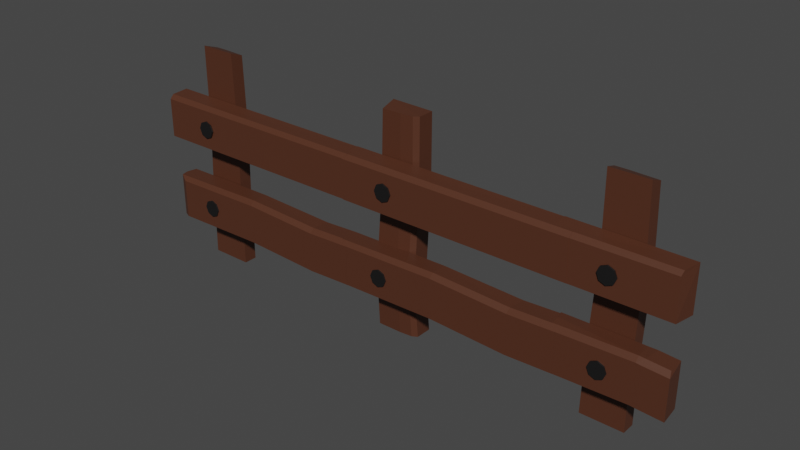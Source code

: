 # Source: fences.blend  (saved by Blender 3.3.6; exported with 4.5.12 LTS)
import bpy
from mathutils import Matrix  # noqa: F401  (used for matrix-valued properties, if any)

bpy.ops.wm.read_factory_settings(use_empty=True)
scene = bpy.context.scene
scene.name = 'Scene'

# ---- collections
col_collection = bpy.data.collections.new('Collection'); scene.collection.children.link(col_collection)

# ---- materials (node trees are filled in below, after node groups)
mat_metal = bpy.data.materials.new('Metal')
mat_metal.alpha_threshold = 0.0
mat_metal.use_transparent_shadow = False
mat_metal.roughness = 0.5
mat_metal.line_color = (0.0, 0.0, 0.0, 1.0)
mat_wood = bpy.data.materials.new('Wood')
mat_wood.use_transparent_shadow = False

# ---- material node trees
mat_metal.use_nodes = True; mat_metal.node_tree.nodes.clear()
_N = mat_metal.node_tree.nodes; _L = mat_metal.node_tree.links
n0 = _N.new('ShaderNodeOutputMaterial'); n0.name = 'Material Output'; n0.location = (300, 300)
n1 = _N.new('ShaderNodeBsdfPrincipled'); n1.name = 'Principled BSDF'; n1.location = (10, 300)
n1.distribution = 'GGX'
n1.subsurface_method = 'RANDOM_WALK_SKIN'
n1.inputs[0].default_value = (0.08392, 0.08059, 0.08059, 1.0)
n1.inputs[1].default_value = 1.0
n1.inputs[3].default_value = 1.45
n1.inputs[27].default_value = (0.0, 0.0, 0.0, 1.0)
n1.inputs[28].default_value = 1.0
_L.new(n1.outputs[0], n0.inputs[0])
n0.is_active_output = True
mat_wood.use_nodes = True; mat_wood.node_tree.nodes.clear()
_N = mat_wood.node_tree.nodes; _L = mat_wood.node_tree.links
n0 = _N.new('ShaderNodeBsdfPrincipled'); n0.name = 'Principled BSDF'; n0.location = (10, 300)
n0.distribution = 'GGX'
n0.subsurface_method = 'RANDOM_WALK_SKIN'
n0.inputs[0].default_value = (0.08392, 0.02799, 0.01367, 1.0)
n0.inputs[3].default_value = 1.45
n0.inputs[27].default_value = (0.0, 0.0, 0.0, 1.0)
n0.inputs[28].default_value = 1.0
n1 = _N.new('ShaderNodeOutputMaterial'); n1.name = 'Material Output'; n1.location = (300, 300)
_L.new(n0.outputs[0], n1.inputs[0])
n1.is_active_output = True

# ---- world
world_world = bpy.data.worlds.new('World'); scene.world = world_world
world_world.use_nodes = True; world_world.node_tree.nodes.clear()
_N = world_world.node_tree.nodes; _L = world_world.node_tree.links
n0 = _N.new('ShaderNodeOutputWorld'); n0.name = 'World Output'; n0.location = (300, 300)
n1 = _N.new('ShaderNodeBackground'); n1.name = 'Background'; n1.location = (10, 300)
n1.inputs[0].default_value = (0.05088, 0.05088, 0.05088, 1.0)
_L.new(n1.outputs[0], n0.inputs[0])
n0.is_active_output = True
world_world.color = (0.05088, 0.05088, 0.05088)
world_world.use_sun_shadow = False
world_world.sun_shadow_jitter_overblur = 0.0

# ---- meshes
me_cube_004 = bpy.data.meshes.new('Cube.004')
me_cube_004.from_pydata([(-1.94, 0.2317, -3.448), (-1.94, 0.2317, 1.448), (-0.9606, -0.2317, 1.631), (-0.9606, 0.2317, -3.448), (-0.9606, 0.2317, 1.448), (-1.94, 8.337e-05, -3.492), (-1.94, -0.1638, -3.454), (-0.9606, -0.2317, -3.301), (-0.9606, 8.337e-05, -3.492), (-0.9606, -0.1638, -3.454), (-1.902, 0.2317, 0.6549), (-0.9228, 0.2317, 0.6517), (-0.9228, -0.2317, 0.6), (-1.006, -0.234, -1.184), (-1.971, 0.2294, -1.171), (-0.992, 0.2294, -1.172), (-1.94, -0.1353, 1.593), (-1.843, -0.2317, 1.631), (-1.843, -0.2317, -3.301), (-1.94, -0.1638, -3.454), (-1.902, -0.1353, 0.6069), (-1.805, -0.2317, 0.5949), (-1.982, -0.1376, -1.161), (-1.888, -0.234, -1.16), (0.008964, 0.259, -2.955), (-4.981, 0.259, -2.837), (0.008964, 0.7163, -2.955), (-4.804, 0.7163, -2.955), (0.008964, 0.259, -2.013), (-4.981, 0.259, -2.013), (0.008964, 0.7163, -2.687), (0.008964, 0.562, -2.013), (-4.863, 0.562, -2.013), (-4.804, 0.7163, -2.687), (-1.654, 0.259, -2.916), (-3.317, 0.2431, -2.816), (-3.199, 0.7004, -2.894), (-1.595, 0.7163, -2.955), (-3.317, 0.2431, -1.952), (-1.654, 0.259, -2.013), (-3.239, 0.5461, -1.952), (-1.615, 0.562, -2.013), (-1.595, 0.7163, -2.687), (-3.199, 0.7004, -2.627), (-3.512, -0.2293, -2.39), (-3.512, -0.2639, -2.39), (-3.456, -0.2293, -2.255), (-3.456, -0.2639, -2.255), (-3.32, -0.2293, -2.198), (-3.32, -0.2639, -2.198), (-3.185, -0.2293, -2.255), (-3.185, -0.2639, -2.255), (-3.129, -0.2293, -2.39), (-3.129, -0.2639, -2.39), (-3.185, -0.2293, -2.526), (-3.185, -0.2639, -2.526), (-3.32, -0.2293, -2.582), (-3.32, -0.2639, -2.582), (-3.456, -0.2293, -2.526), (-3.456, -0.2639, -2.526), (-1.626, -0.2306, -2.411), (-1.626, -0.2652, -2.411), (-1.57, -0.2306, -2.275), (-1.57, -0.2652, -2.275), (-1.435, -0.2306, -2.219), (-1.435, -0.2652, -2.219), (-1.299, -0.2306, -2.275), (-1.299, -0.2652, -2.275), (-1.243, -0.2306, -2.411), (-1.243, -0.2652, -2.411), (-1.299, -0.2306, -2.546), (-1.299, -0.2652, -2.546), (-1.435, -0.2306, -2.603), (-1.435, -0.2652, -2.603), (-1.57, -0.2306, -2.546), (-1.57, -0.2652, -2.546), (-3.856, 0.2317, -3.537), (-3.848, 0.231, 1.669), (-2.877, -0.2317, -3.537), (-2.883, -0.2248, 1.595), (-2.877, 0.2317, -3.537), (-2.869, 0.231, 1.669), (-3.735, -0.2132, -3.56), (-3.827, -0.1267, -3.557), (-3.83, -0.1354, 1.588), (-3.74, -0.2064, 1.572)], [], [(0, 14, 15, 3), (3, 15, 13, 7, 9, 8), (14, 22, 20, 10), (21, 12, 2, 17), (5, 8, 9, 6), (7, 13, 23, 18), (0, 3, 8, 5), (6, 9, 7, 18, 19), (12, 11, 4, 2), (11, 10, 1, 4), (4, 1, 16, 17, 2), (5, 6, 19, 22, 14, 0), (13, 15, 11, 12), (15, 14, 10, 11), (23, 13, 12, 21), (21, 17, 16, 20), (23, 21, 20, 22), (18, 23, 22, 19), (10, 20, 16, 1), (35, 25, 27, 36), (40, 32, 29, 38), (32, 33, 27, 25, 29), (38, 29, 25, 35), (36, 27, 33, 43), (41, 31, 30, 42), (26, 30, 31, 28, 24), (32, 40, 43, 33), (40, 41, 42, 43), (26, 37, 42, 30), (37, 36, 43, 42), (28, 39, 34, 24), (39, 38, 35, 34), (31, 41, 39, 28), (41, 40, 38, 39), (24, 34, 37, 26), (34, 35, 36, 37), (44, 45, 47, 46), (46, 47, 49, 48), (48, 49, 51, 50), (50, 51, 53, 52), (52, 53, 55, 54), (54, 55, 57, 56), (47, 45, 59, 57, 55, 53, 51, 49), (56, 57, 59, 58), (58, 59, 45, 44), (44, 46, 48, 50, 52, 54, 56, 58), (60, 61, 63, 62), (62, 63, 65, 64), (64, 65, 67, 66), (66, 67, 69, 68), (68, 69, 71, 70), (70, 71, 73, 72), (63, 61, 75, 73, 71, 69, 67, 65), (72, 73, 75, 74), (74, 75, 61, 60), (60, 62, 64, 66, 68, 70, 72, 74), (78, 79, 85, 82), (76, 77, 81, 80), (80, 81, 79, 78), (81, 77, 84, 85, 79), (83, 84, 77, 76), (82, 85, 84, 83), (76, 80, 78, 82, 83)])
me_cube_004.polygons.foreach_set('material_index', [1, 1, 1, 1, 1, 1, 1, 1, 1, 1, 1, 1, 1, 1, 1, 1, 1, 1, 1, 1, 1, 1, 1, 1, 1, 1, 1, 1, 1, 1, 1, 1, 1, 1, 1, 1, 0, 0, 0, 0, 0, 0, 0, 0, 0, 0, 0, 0, 0, 0, 0, 0, 0, 0, 0, 0, 1, 1, 1, 1, 1, 1, 1])
_uv = me_cube_004.uv_layers.new(name='UVMap')
_uv.uv.foreach_set('vector', [0.375, 0.25, 0.4543, 0.25, 0.4543, 0.5, 0.375, 0.5, 0.375, 0.5, 0.4543, 0.5, 0.454, 0.75, 0.3833, 0.75, 0.3775, 0.7134, 0.375, 0.625, 0.4543, 0.25, 0.4548, 0.05198, 0.5899, 0.05201, 0.5958, 0.25, 0.5884, 0.9754, 0.5885, 0.75, 0.625, 0.75, 0.625, 0.9754, 0.125, 0.625, 0.375, 0.625, 0.375, 0.75, 0.125, 0.75, 0.3833, 0.75, 0.454, 0.75, 0.4548, 0.9754, 0.3833, 0.9754, 0.125, 0.5, 0.375, 0.5, 0.375, 0.625, 0.125, 0.625, 0.375, 1.0, 0.375, 0.75, 0.3833, 0.75, 0.3833, 0.9754, 0.375, 1.0, 0.5885, 0.75, 0.5957, 0.5, 0.625, 0.5, 0.625, 0.75, 0.5957, 0.5, 0.5958, 0.25, 0.625, 0.25, 0.625, 0.5, 0.625, 0.5, 0.875, 0.5, 0.875, 0.698, 0.8504, 0.75, 0.625, 0.75, 0.375, 0.125, 0.3775, 0.03662, 0.3775, 0.03662, 0.4548, 0.05198, 0.4543, 0.25, 0.375, 0.25, 0.454, 0.75, 0.4543, 0.5, 0.5957, 0.5, 0.5885, 0.75, 0.4543, 0.5, 0.4543, 0.25, 0.5958, 0.25, 0.5957, 0.5, 0.4548, 0.9754, 0.454, 0.75, 0.5885, 0.75, 0.5884, 0.9754, 0.5883, 0.0, 0.6249, 0.0, 0.625, 0.052, 0.5899, 0.05201, 0.4548, 0.9754, 0.5884, 0.9754, 0.5883, 1.0, 0.4549, 1.0, 0.3833, 0.0, 0.4548, 0.0, 0.4548, 0.05198, 0.3775, 0.03662, 0.5958, 0.25, 0.5899, 0.05201, 0.625, 0.052, 0.625, 0.25, 0.5417, 0.0, 0.625, 0.0, 0.625, 0.25, 0.5417, 0.25, 0.5417, 0.5843, 0.625, 0.5843, 0.625, 0.75, 0.5417, 0.75, 0.625, 0.5843, 0.804, 0.5, 0.875, 0.5, 0.875, 0.75, 0.625, 0.75, 0.5417, 0.75, 0.625, 0.75, 0.625, 1.0, 0.5417, 1.0, 0.5417, 0.25, 0.625, 0.25, 0.625, 0.321, 0.5417, 0.321, 0.4583, 0.5843, 0.375, 0.5843, 0.375, 0.321, 0.4583, 0.321, 0.125, 0.5, 0.196, 0.5, 0.375, 0.5843, 0.375, 0.75, 0.125, 0.75, 0.625, 0.5843, 0.5417, 0.5843, 0.5417, 0.321, 0.625, 0.321, 0.5417, 0.5843, 0.4583, 0.5843, 0.4583, 0.321, 0.5417, 0.321, 0.375, 0.25, 0.4583, 0.25, 0.4583, 0.321, 0.375, 0.321, 0.4583, 0.25, 0.5417, 0.25, 0.5417, 0.321, 0.4583, 0.321, 0.375, 0.75, 0.4583, 0.75, 0.4583, 1.0, 0.375, 1.0, 0.4583, 0.75, 0.5417, 0.75, 0.5417, 1.0, 0.4583, 1.0, 0.375, 0.5843, 0.4583, 0.5843, 0.4583, 0.75, 0.375, 0.75, 0.4583, 0.5843, 0.5417, 0.5843, 0.5417, 0.75, 0.4583, 0.75, 0.375, 0.0, 0.4583, 0.0, 0.4583, 0.25, 0.375, 0.25, 0.4583, 0.0, 0.5417, 0.0, 0.5417, 0.25, 0.4583, 0.25, 1.0, 0.5, 1.0, 1.0, 0.875, 1.0, 0.875, 0.5, 0.875, 0.5, 0.875, 1.0, 0.75, 1.0, 0.75, 0.5, 0.75, 0.5, 0.75, 1.0, 0.625, 1.0, 0.625, 0.5, 0.625, 0.5, 0.625, 1.0, 0.5, 1.0, 0.5, 0.5, 0.5, 0.5, 0.5, 1.0, 0.375, 1.0, 0.375, 0.5, 0.375, 0.5, 0.375, 1.0, 0.25, 1.0, 0.25, 0.5, 0.4197, 0.4197, 0.25, 0.49, 0.08029, 0.4197, 0.01, 0.25, 0.08029, 0.08029, 0.25, 0.01, 0.4197, 0.08029, 0.49, 0.25, 0.25, 0.5, 0.25, 1.0, 0.125, 1.0, 0.125, 0.5, 0.125, 0.5, 0.125, 1.0, 0.0, 1.0, 0.0, 0.5, 0.75, 0.49, 0.9197, 0.4197, 0.99, 0.25, 0.9197, 0.08029, 0.75, 0.01, 0.5803, 0.08029, 0.51, 0.25, 0.5803, 0.4197, 1.0, 0.5, 1.0, 1.0, 0.875, 1.0, 0.875, 0.5, 0.875, 0.5, 0.875, 1.0, 0.75, 1.0, 0.75, 0.5, 0.75, 0.5, 0.75, 1.0, 0.625, 1.0, 0.625, 0.5, 0.625, 0.5, 0.625, 1.0, 0.5, 1.0, 0.5, 0.5, 0.5, 0.5, 0.5, 1.0, 0.375, 1.0, 0.375, 0.5, 0.375, 0.5, 0.375, 1.0, 0.25, 1.0, 0.25, 0.5, 0.4197, 0.4197, 0.25, 0.49, 0.08029, 0.4197, 0.01, 0.25, 0.08029, 0.08029, 0.25, 0.01, 0.4197, 0.08029, 0.49, 0.25, 0.25, 0.5, 0.25, 1.0, 0.125, 1.0, 0.125, 0.5, 0.125, 0.5, 0.125, 1.0, 0.0, 1.0, 0.0, 0.5, 0.75, 0.49, 0.9197, 0.4197, 0.99, 0.25, 0.9197, 0.08029, 0.75, 0.01, 0.5803, 0.08029, 0.51, 0.25, 0.5803, 0.4197, 0.375, 0.75, 0.625, 0.75, 0.625, 0.9775, 0.375, 0.9775, 0.375, 0.25, 0.625, 0.25, 0.625, 0.5, 0.375, 0.5, 0.375, 0.5, 0.625, 0.5, 0.625, 0.75, 0.375, 0.75, 0.625, 0.5, 0.875, 0.5, 0.875, 0.703, 0.8525, 0.75, 0.625, 0.75, 0.375, 0.04778, 0.625, 0.047, 0.625, 0.25, 0.375, 0.25, 0.375, 0.9775, 0.625, 0.9775, 0.625, 1.0, 0.3752, 1.0, 0.125, 0.5, 0.375, 0.5, 0.375, 0.75, 0.1475, 0.75, 0.125, 0.7022])
me_cube_004.materials.append(mat_metal)
me_cube_004.materials.append(mat_wood)
me_cube_004.update()
me_cube_006 = bpy.data.meshes.new('Cube.006')
me_cube_006.from_pydata([(0.008965, 0.259, 2.045), (-4.792, 0.259, 2.163), (0.008965, 0.7163, 2.045), (-4.823, 0.7163, 2.045), (0.008965, 0.7163, 2.987), (-4.804, 0.7163, 2.987), (0.008965, 0.3487, 2.987), (0.008965, 0.259, 2.595), (0.008965, 0.2853, 2.873), (-4.799, 0.259, 2.595), (-4.804, 0.3487, 2.987), (-4.803, 0.2853, 2.873), (-1.242, 0.193, 2.036), (-3.192, 0.259, 2.124), (-3.213, 0.7163, 2.045), (-1.252, 0.6502, 1.997), (-3.199, 0.7163, 2.987), (-1.246, 0.6502, 2.939), (-3.196, 0.259, 2.595), (-1.244, 0.193, 2.547), (-1.245, 0.2192, 2.824), (-3.199, 0.2853, 2.873), (-1.246, 0.2826, 2.939), (-3.2, 0.3487, 2.987), (-3.856, 0.2317, 1.536), (-3.848, 0.231, 6.742), (-2.877, -0.2317, 1.536), (-2.883, -0.2406, 6.667), (-2.877, 0.2317, 1.536), (-2.869, 0.231, 6.742), (-3.735, -0.2132, 1.513), (-3.827, -0.1267, 1.515), (-3.83, -0.1354, 6.66), (-3.74, -0.2221, 6.644), (-1.626, -0.2306, 2.445), (-1.626, -0.2652, 2.445), (-1.57, -0.2306, 2.581), (-1.57, -0.2652, 2.581), (-1.435, -0.2306, 2.637), (-1.435, -0.2652, 2.637), (-1.299, -0.2306, 2.581), (-1.299, -0.2652, 2.581), (-1.243, -0.2306, 2.445), (-1.243, -0.2652, 2.445), (-1.299, -0.2306, 2.309), (-1.299, -0.2652, 2.309), (-1.435, -0.2306, 2.253), (-1.435, -0.2652, 2.253), (-1.57, -0.2306, 2.309), (-1.57, -0.2652, 2.309), (-3.53, -0.2306, 2.567), (-3.53, -0.2652, 2.567), (-3.474, -0.2306, 2.703), (-3.474, -0.2652, 2.703), (-3.339, -0.2306, 2.759), (-3.339, -0.2652, 2.759), (-3.203, -0.2306, 2.703), (-3.203, -0.2652, 2.703), (-3.147, -0.2306, 2.567), (-3.147, -0.2652, 2.567), (-3.203, -0.2306, 2.432), (-3.203, -0.2652, 2.432), (-3.339, -0.2306, 2.376), (-3.339, -0.2652, 2.376), (-3.474, -0.2306, 2.432), (-3.474, -0.2652, 2.432), (-1.94, 0.2317, 1.442), (-1.94, 0.2317, 6.338), (-0.9606, -0.2317, 6.521), (-0.9606, 0.2317, 1.442), (-0.9606, 0.2317, 6.338), (-1.94, 8.337e-05, 1.398), (-1.94, -0.1638, 1.435), (-0.9606, -0.2317, 1.589), (-0.9606, 8.337e-05, 1.398), (-0.9606, -0.1638, 1.435), (-1.902, 0.2317, 5.545), (-0.9228, 0.2317, 5.542), (-0.9228, -0.2317, 5.49), (-1.006, -0.234, 3.706), (-1.971, 0.2294, 3.718), (-0.992, 0.2294, 3.718), (-1.94, -0.1353, 6.483), (-1.843, -0.2317, 6.521), (-1.843, -0.2317, 1.589), (-1.94, -0.1638, 1.435), (-1.902, -0.1353, 5.497), (-1.805, -0.2317, 5.485), (-1.982, -0.1376, 3.729), (-1.888, -0.234, 3.729)], [(75, 85), (71, 74)], [(13, 1, 3, 14), (14, 3, 5, 16), (18, 9, 1, 13), (5, 3, 1, 9, 11, 10), (16, 5, 10, 23), (19, 7, 8, 20), (20, 8, 6, 22), (2, 4, 6, 8, 7, 0), (11, 21, 23, 10), (21, 20, 22, 23), (9, 18, 21, 11), (18, 19, 20, 21), (4, 17, 22, 6), (17, 16, 23, 22), (7, 19, 12, 0), (19, 18, 13, 12), (2, 15, 17, 4), (15, 14, 16, 17), (0, 12, 15, 2), (12, 13, 14, 15), (26, 27, 33, 30), (24, 25, 29, 28), (28, 29, 27, 26), (29, 25, 32, 33, 27), (31, 32, 25, 24), (30, 33, 32, 31), (34, 35, 37, 36), (36, 37, 39, 38), (38, 39, 41, 40), (40, 41, 43, 42), (42, 43, 45, 44), (44, 45, 47, 46), (37, 35, 49, 47, 45, 43, 41, 39), (46, 47, 49, 48), (48, 49, 35, 34), (34, 36, 38, 40, 42, 44, 46, 48), (50, 51, 53, 52), (52, 53, 55, 54), (54, 55, 57, 56), (56, 57, 59, 58), (58, 59, 61, 60), (60, 61, 63, 62), (53, 51, 65, 63, 61, 59, 57, 55), (62, 63, 65, 64), (64, 65, 51, 50), (50, 52, 54, 56, 58, 60, 62, 64), (66, 80, 81, 69), (69, 81, 79, 73, 75, 74), (80, 88, 86, 76), (87, 78, 68, 83), (73, 79, 89, 84), (78, 77, 70, 68), (77, 76, 67, 70), (70, 67, 82, 83, 68), (71, 72, 85, 88, 80, 66), (79, 81, 77, 78), (81, 80, 76, 77), (89, 79, 78, 87), (87, 83, 82, 86), (89, 87, 86, 88), (84, 89, 88, 85), (76, 86, 82, 67), (28, 26, 30, 31, 24), (69, 74, 75, 73, 84, 85, 72, 71, 66)])
me_cube_006.polygons.foreach_set('material_index', [1, 1, 1, 1, 1, 1, 1, 1, 1, 1, 1, 1, 1, 1, 1, 1, 1, 1, 1, 1, 1, 1, 1, 1, 1, 1, 0, 0, 0, 0, 0, 0, 0, 0, 0, 0, 0, 0, 0, 0, 0, 0, 0, 0, 0, 0, 1, 1, 1, 1, 1, 1, 1, 1, 1, 1, 1, 1, 1, 1, 1, 1, 1, 1])
_uv = me_cube_006.uv_layers.new(name='UVMap')
_uv.uv.foreach_set('vector', [0.5417, 0.0, 0.625, 0.0, 0.625, 0.25, 0.5417, 0.25, 0.5417, 0.25, 0.625, 0.25, 0.625, 0.5, 0.5417, 0.5, 0.5417, 0.864, 0.625, 0.8689, 0.625, 1.0, 0.5417, 1.0, 0.625, 0.5, 0.875, 0.5, 0.875, 0.75, 0.7439, 0.75, 0.6593, 0.7356, 0.625, 0.701, 0.5417, 0.5, 0.625, 0.5, 0.625, 0.701, 0.5417, 0.701, 0.4583, 0.859, 0.375, 0.8541, 0.375, 0.75, 0.4583, 0.75, 0.4583, 0.75, 0.375, 0.75, 0.375, 0.701, 0.4583, 0.701, 0.125, 0.5, 0.375, 0.5, 0.375, 0.701, 0.3445, 0.7356, 0.2709, 0.75, 0.125, 0.75, 0.6249, 0.75, 0.5416, 0.75, 0.5417, 0.701, 0.625, 0.701, 0.5416, 0.75, 0.4583, 0.75, 0.4583, 0.701, 0.5417, 0.701, 0.625, 0.8689, 0.5417, 0.864, 0.5416, 0.75, 0.6249, 0.75, 0.5417, 0.864, 0.4583, 0.859, 0.4583, 0.75, 0.5416, 0.75, 0.375, 0.5, 0.4583, 0.5, 0.4583, 0.701, 0.375, 0.701, 0.4583, 0.5, 0.5417, 0.5, 0.5417, 0.701, 0.4583, 0.701, 0.375, 0.8541, 0.4583, 0.859, 0.4583, 1.0, 0.375, 1.0, 0.4583, 0.859, 0.5417, 0.864, 0.5417, 1.0, 0.4583, 1.0, 0.375, 0.25, 0.4583, 0.25, 0.4583, 0.5, 0.375, 0.5, 0.4583, 0.25, 0.5417, 0.25, 0.5417, 0.5, 0.4583, 0.5, 0.375, 0.0, 0.4583, 0.0, 0.4583, 0.25, 0.375, 0.25, 0.4583, 0.0, 0.5417, 0.0, 0.5417, 0.25, 0.4583, 0.25, 0.375, 0.75, 0.625, 0.75, 0.625, 0.9775, 0.375, 0.9775, 0.375, 0.25, 0.625, 0.25, 0.625, 0.5, 0.375, 0.5, 0.375, 0.5, 0.625, 0.5, 0.625, 0.75, 0.375, 0.75, 0.625, 0.5, 0.875, 0.5, 0.875, 0.703, 0.8525, 0.75, 0.625, 0.75, 0.375, 0.04778, 0.625, 0.047, 0.625, 0.25, 0.375, 0.25, 0.375, 0.9775, 0.625, 0.9775, 0.625, 1.0, 0.3752, 1.0, 1.0, 0.5, 1.0, 1.0, 0.875, 1.0, 0.875, 0.5, 0.875, 0.5, 0.875, 1.0, 0.75, 1.0, 0.75, 0.5, 0.75, 0.5, 0.75, 1.0, 0.625, 1.0, 0.625, 0.5, 0.625, 0.5, 0.625, 1.0, 0.5, 1.0, 0.5, 0.5, 0.5, 0.5, 0.5, 1.0, 0.375, 1.0, 0.375, 0.5, 0.375, 0.5, 0.375, 1.0, 0.25, 1.0, 0.25, 0.5, 0.4197, 0.4197, 0.25, 0.49, 0.08029, 0.4197, 0.01, 0.25, 0.08029, 0.08029, 0.25, 0.01, 0.4197, 0.08029, 0.49, 0.25, 0.25, 0.5, 0.25, 1.0, 0.125, 1.0, 0.125, 0.5, 0.125, 0.5, 0.125, 1.0, 0.0, 1.0, 0.0, 0.5, 0.75, 0.49, 0.9197, 0.4197, 0.99, 0.25, 0.9197, 0.08029, 0.75, 0.01, 0.5803, 0.08029, 0.51, 0.25, 0.5803, 0.4197, 1.0, 0.5, 1.0, 1.0, 0.875, 1.0, 0.875, 0.5, 0.875, 0.5, 0.875, 1.0, 0.75, 1.0, 0.75, 0.5, 0.75, 0.5, 0.75, 1.0, 0.625, 1.0, 0.625, 0.5, 0.625, 0.5, 0.625, 1.0, 0.5, 1.0, 0.5, 0.5, 0.5, 0.5, 0.5, 1.0, 0.375, 1.0, 0.375, 0.5, 0.375, 0.5, 0.375, 1.0, 0.25, 1.0, 0.25, 0.5, 0.4197, 0.4197, 0.25, 0.49, 0.08029, 0.4197, 0.01, 0.25, 0.08029, 0.08029, 0.25, 0.01, 0.4197, 0.08029, 0.49, 0.25, 0.25, 0.5, 0.25, 1.0, 0.125, 1.0, 0.125, 0.5, 0.125, 0.5, 0.125, 1.0, 0.0, 1.0, 0.0, 0.5, 0.75, 0.49, 0.9197, 0.4197, 0.99, 0.25, 0.9197, 0.08029, 0.75, 0.01, 0.5803, 0.08029, 0.51, 0.25, 0.5803, 0.4197, 0.375, 0.25, 0.4543, 0.25, 0.4543, 0.5, 0.375, 0.5, 0.375, 0.5, 0.4543, 0.5, 0.454, 0.75, 0.3833, 0.75, 0.3775, 0.7134, 0.375, 0.625, 0.4543, 0.25, 0.4548, 0.05198, 0.5899, 0.05201, 0.5958, 0.25, 0.5884, 0.9754, 0.5885, 0.75, 0.625, 0.75, 0.625, 0.9754, 0.3833, 0.75, 0.454, 0.75, 0.4548, 0.9754, 0.3833, 0.9754, 0.5885, 0.75, 0.5957, 0.5, 0.625, 0.5, 0.625, 0.75, 0.5957, 0.5, 0.5958, 0.25, 0.625, 0.25, 0.625, 0.5, 0.625, 0.5, 0.875, 0.5, 0.875, 0.698, 0.8504, 0.75, 0.625, 0.75, 0.375, 0.125, 0.3775, 0.03662, 0.3775, 0.03662, 0.4548, 0.05198, 0.4543, 0.25, 0.375, 0.25, 0.454, 0.75, 0.4543, 0.5, 0.5957, 0.5, 0.5885, 0.75, 0.4543, 0.5, 0.4543, 0.25, 0.5958, 0.25, 0.5957, 0.5, 0.4548, 0.9754, 0.454, 0.75, 0.5885, 0.75, 0.5884, 0.9754, 0.5883, 0.0, 0.6249, 0.0, 0.625, 0.052, 0.5899, 0.05201, 0.4548, 0.9754, 0.5884, 0.9754, 0.5883, 1.0, 0.4549, 1.0, 0.3833, 0.0, 0.4548, 0.0, 0.4548, 0.05198, 0.3775, 0.03662, 0.5958, 0.25, 0.5899, 0.05201, 0.625, 0.052, 0.625, 0.25, 0.375, 0.5, 0.375, 0.75, 0.375, 0.9775, 0.3752, 1.0, 0.375, 0.25, 0.375, 0.5, 0.375, 0.625, 0.3775, 0.7134, 0.3833, 0.75, 0.3833, 0.9754, 0.3775, 0.03662, 0.3775, 0.03662, 0.375, 0.125, 0.375, 0.25])
me_cube_006.materials.append(mat_metal)
me_cube_006.materials.append(mat_wood)
me_cube_006.update()
me_cube_014 = bpy.data.meshes.new('Cube.014')
me_cube_014.from_pydata([(-1.95, 0.2475, -3.481), (-1.94, 0.2317, -1.118), (-0.9606, -0.2317, -1.071), (-0.9687, 0.231, -3.498), (-0.9606, 0.2317, -1.118), (-1.955, 0.06617, -3.426), (-1.937, -0.1317, -3.422), (-0.9606, -0.2317, -3.301), (-0.9606, 8.337e-05, -3.492), (-0.9606, -0.1638, -3.454), (-1.974, 0.2279, -1.539), (-0.9946, 0.2279, -1.542), (-0.9946, -0.2355, -1.594), (-1.006, -0.234, -1.736), (-1.971, 0.2294, -1.723), (-0.992, 0.2294, -1.724), (-1.94, -0.1353, -1.109), (-1.843, -0.2317, -1.071), (-1.843, -0.2317, -3.301), (-1.974, -0.1391, -1.587), (-1.877, -0.2355, -1.599), (-1.982, -0.1376, -1.713), (-1.888, -0.234, -1.712), (0.008964, 0.259, -2.955), (-4.981, 0.259, -2.837), (0.008964, 0.7163, -2.955), (-4.804, 0.7163, -2.955), (0.008964, 0.259, -2.013), (-4.981, 0.259, -2.013), (0.008964, 0.7163, -2.687), (0.008964, 0.562, -2.013), (-4.863, 0.562, -2.013), (-4.804, 0.7163, -2.687), (-1.654, 0.259, -2.916), (-3.317, 0.2431, -2.816), (-3.199, 0.7004, -2.894), (-1.595, 0.7163, -2.955), (-3.317, 0.2431, -1.952), (-1.654, 0.259, -2.013), (-3.239, 0.5461, -1.952), (-1.615, 0.562, -2.013), (-1.595, 0.7163, -2.687), (-3.199, 0.7004, -2.627), (-3.512, -0.2293, -2.39), (-3.512, -0.2639, -2.39), (-3.456, -0.2293, -2.255), (-3.456, -0.2639, -2.255), (-3.32, -0.2293, -2.198), (-3.32, -0.2639, -2.198), (-3.185, -0.2293, -2.255), (-3.185, -0.2639, -2.255), (-3.129, -0.2293, -2.39), (-3.129, -0.2639, -2.39), (-3.185, -0.2293, -2.526), (-3.185, -0.2639, -2.526), (-3.32, -0.2293, -2.582), (-3.32, -0.2639, -2.582), (-3.456, -0.2293, -2.526), (-3.456, -0.2639, -2.526), (-1.626, -0.2306, -2.411), (-1.626, -0.2652, -2.411), (-1.57, -0.2306, -2.275), (-1.57, -0.2652, -2.275), (-1.435, -0.2306, -2.219), (-1.435, -0.2652, -2.219), (-1.299, -0.2306, -2.275), (-1.299, -0.2652, -2.275), (-1.243, -0.2306, -2.411), (-1.243, -0.2652, -2.411), (-1.299, -0.2306, -2.546), (-1.299, -0.2652, -2.546), (-1.435, -0.2306, -2.603), (-1.435, -0.2652, -2.603), (-1.57, -0.2306, -2.546), (-1.57, -0.2652, -2.546), (-3.856, 0.2317, -3.537), (-3.848, 0.231, -1.027), (-2.877, -0.2317, -3.537), (-2.883, -0.2248, -1.101), (-2.877, 0.2317, -3.537), (-2.869, 0.231, -1.027), (-3.735, -0.2132, -3.56), (-3.827, -0.1267, -3.557), (-3.83, -0.1354, -1.108), (-3.74, -0.2064, -1.125)], [], [(0, 14, 15, 3), (3, 15, 13, 7, 9, 8), (14, 21, 19, 10), (20, 12, 2, 17), (5, 8, 9, 6), (7, 13, 22, 18), (0, 3, 8, 5), (6, 9, 7, 18), (12, 11, 4, 2), (11, 10, 1, 4), (4, 1, 16, 17, 2), (5, 6, 21, 14, 0), (13, 15, 11, 12), (15, 14, 10, 11), (22, 13, 12, 20), (20, 17, 16, 19), (22, 20, 19, 21), (18, 22, 21, 6), (10, 19, 16, 1), (34, 24, 26, 35), (39, 31, 28, 37), (31, 32, 26, 24, 28), (37, 28, 24, 34), (35, 26, 32, 42), (40, 30, 29, 41), (25, 29, 30, 27, 23), (31, 39, 42, 32), (39, 40, 41, 42), (25, 36, 41, 29), (36, 35, 42, 41), (27, 38, 33, 23), (38, 37, 34, 33), (30, 40, 38, 27), (40, 39, 37, 38), (23, 33, 36, 25), (33, 34, 35, 36), (43, 44, 46, 45), (45, 46, 48, 47), (47, 48, 50, 49), (49, 50, 52, 51), (51, 52, 54, 53), (53, 54, 56, 55), (46, 44, 58, 56, 54, 52, 50, 48), (55, 56, 58, 57), (57, 58, 44, 43), (43, 45, 47, 49, 51, 53, 55, 57), (59, 60, 62, 61), (61, 62, 64, 63), (63, 64, 66, 65), (65, 66, 68, 67), (67, 68, 70, 69), (69, 70, 72, 71), (62, 60, 74, 72, 70, 68, 66, 64), (71, 72, 74, 73), (73, 74, 60, 59), (59, 61, 63, 65, 67, 69, 71, 73), (77, 78, 84, 81), (75, 76, 80, 79), (79, 80, 78, 77), (80, 76, 83, 84, 78), (82, 83, 76, 75), (81, 84, 83, 82), (75, 79, 77, 81, 82)])
me_cube_014.polygons.foreach_set('material_index', [1, 1, 1, 1, 1, 1, 1, 1, 1, 1, 1, 1, 1, 1, 1, 1, 1, 1, 1, 1, 1, 1, 1, 1, 1, 1, 1, 1, 1, 1, 1, 1, 1, 1, 1, 1, 0, 0, 0, 0, 0, 0, 0, 0, 0, 0, 0, 0, 0, 0, 0, 0, 0, 0, 0, 0, 1, 1, 1, 1, 1, 1, 1])
_uv = me_cube_014.uv_layers.new(name='UVMap')
_uv.uv.foreach_set('vector', [0.375, 0.25, 0.4543, 0.25, 0.4543, 0.5, 0.375, 0.5, 0.375, 0.5, 0.4543, 0.5, 0.454, 0.75, 0.3833, 0.75, 0.3775, 0.7134, 0.375, 0.625, 0.4543, 0.25, 0.4548, 0.05198, 0.5899, 0.05201, 0.5958, 0.25, 0.5884, 0.9754, 0.5885, 0.75, 0.625, 0.75, 0.625, 0.9754, 0.125, 0.625, 0.375, 0.625, 0.375, 0.75, 0.125, 0.75, 0.3833, 0.75, 0.454, 0.75, 0.4548, 0.9754, 0.3833, 0.9754, 0.125, 0.5, 0.375, 0.5, 0.375, 0.625, 0.125, 0.625, 0.375, 1.0, 0.375, 0.75, 0.3833, 0.75, 0.3833, 0.9754, 0.5885, 0.75, 0.5957, 0.5, 0.625, 0.5, 0.625, 0.75, 0.5957, 0.5, 0.5958, 0.25, 0.625, 0.25, 0.625, 0.5, 0.625, 0.5, 0.875, 0.5, 0.875, 0.698, 0.8504, 0.75, 0.625, 0.75, 0.375, 0.125, 0.3775, 0.03662, 0.4548, 0.05198, 0.4543, 0.25, 0.375, 0.25, 0.454, 0.75, 0.4543, 0.5, 0.5957, 0.5, 0.5885, 0.75, 0.4543, 0.5, 0.4543, 0.25, 0.5958, 0.25, 0.5957, 0.5, 0.4548, 0.9754, 0.454, 0.75, 0.5885, 0.75, 0.5884, 0.9754, 0.5883, 0.0, 0.6249, 0.0, 0.625, 0.052, 0.5899, 0.05201, 0.4548, 0.9754, 0.5884, 0.9754, 0.5883, 1.0, 0.4549, 1.0, 0.3833, 0.0, 0.4548, 0.0, 0.4548, 0.05198, 0.3775, 0.03662, 0.5958, 0.25, 0.5899, 0.05201, 0.625, 0.052, 0.625, 0.25, 0.5417, 0.0, 0.625, 0.0, 0.625, 0.25, 0.5417, 0.25, 0.5417, 0.5843, 0.625, 0.5843, 0.625, 0.75, 0.5417, 0.75, 0.625, 0.5843, 0.804, 0.5, 0.875, 0.5, 0.875, 0.75, 0.625, 0.75, 0.5417, 0.75, 0.625, 0.75, 0.625, 1.0, 0.5417, 1.0, 0.5417, 0.25, 0.625, 0.25, 0.625, 0.321, 0.5417, 0.321, 0.4583, 0.5843, 0.375, 0.5843, 0.375, 0.321, 0.4583, 0.321, 0.125, 0.5, 0.196, 0.5, 0.375, 0.5843, 0.375, 0.75, 0.125, 0.75, 0.625, 0.5843, 0.5417, 0.5843, 0.5417, 0.321, 0.625, 0.321, 0.5417, 0.5843, 0.4583, 0.5843, 0.4583, 0.321, 0.5417, 0.321, 0.375, 0.25, 0.4583, 0.25, 0.4583, 0.321, 0.375, 0.321, 0.4583, 0.25, 0.5417, 0.25, 0.5417, 0.321, 0.4583, 0.321, 0.375, 0.75, 0.4583, 0.75, 0.4583, 1.0, 0.375, 1.0, 0.4583, 0.75, 0.5417, 0.75, 0.5417, 1.0, 0.4583, 1.0, 0.375, 0.5843, 0.4583, 0.5843, 0.4583, 0.75, 0.375, 0.75, 0.4583, 0.5843, 0.5417, 0.5843, 0.5417, 0.75, 0.4583, 0.75, 0.375, 0.0, 0.4583, 0.0, 0.4583, 0.25, 0.375, 0.25, 0.4583, 0.0, 0.5417, 0.0, 0.5417, 0.25, 0.4583, 0.25, 1.0, 0.5, 1.0, 1.0, 0.875, 1.0, 0.875, 0.5, 0.875, 0.5, 0.875, 1.0, 0.75, 1.0, 0.75, 0.5, 0.75, 0.5, 0.75, 1.0, 0.625, 1.0, 0.625, 0.5, 0.625, 0.5, 0.625, 1.0, 0.5, 1.0, 0.5, 0.5, 0.5, 0.5, 0.5, 1.0, 0.375, 1.0, 0.375, 0.5, 0.375, 0.5, 0.375, 1.0, 0.25, 1.0, 0.25, 0.5, 0.4197, 0.4197, 0.25, 0.49, 0.08029, 0.4197, 0.01, 0.25, 0.08029, 0.08029, 0.25, 0.01, 0.4197, 0.08029, 0.49, 0.25, 0.25, 0.5, 0.25, 1.0, 0.125, 1.0, 0.125, 0.5, 0.125, 0.5, 0.125, 1.0, 0.0, 1.0, 0.0, 0.5, 0.75, 0.49, 0.9197, 0.4197, 0.99, 0.25, 0.9197, 0.08029, 0.75, 0.01, 0.5803, 0.08029, 0.51, 0.25, 0.5803, 0.4197, 1.0, 0.5, 1.0, 1.0, 0.875, 1.0, 0.875, 0.5, 0.875, 0.5, 0.875, 1.0, 0.75, 1.0, 0.75, 0.5, 0.75, 0.5, 0.75, 1.0, 0.625, 1.0, 0.625, 0.5, 0.625, 0.5, 0.625, 1.0, 0.5, 1.0, 0.5, 0.5, 0.5, 0.5, 0.5, 1.0, 0.375, 1.0, 0.375, 0.5, 0.375, 0.5, 0.375, 1.0, 0.25, 1.0, 0.25, 0.5, 0.4197, 0.4197, 0.25, 0.49, 0.08029, 0.4197, 0.01, 0.25, 0.08029, 0.08029, 0.25, 0.01, 0.4197, 0.08029, 0.49, 0.25, 0.25, 0.5, 0.25, 1.0, 0.125, 1.0, 0.125, 0.5, 0.125, 0.5, 0.125, 1.0, 0.0, 1.0, 0.0, 0.5, 0.75, 0.49, 0.9197, 0.4197, 0.99, 0.25, 0.9197, 0.08029, 0.75, 0.01, 0.5803, 0.08029, 0.51, 0.25, 0.5803, 0.4197, 0.375, 0.75, 0.625, 0.75, 0.625, 0.9775, 0.375, 0.9775, 0.375, 0.25, 0.625, 0.25, 0.625, 0.5, 0.375, 0.5, 0.375, 0.5, 0.625, 0.5, 0.625, 0.75, 0.375, 0.75, 0.625, 0.5, 0.875, 0.5, 0.875, 0.703, 0.8525, 0.75, 0.625, 0.75, 0.375, 0.04778, 0.625, 0.047, 0.625, 0.25, 0.375, 0.25, 0.375, 0.9775, 0.625, 0.9775, 0.625, 1.0, 0.3752, 1.0, 0.125, 0.5, 0.375, 0.5, 0.375, 0.75, 0.1475, 0.75, 0.125, 0.7022])
me_cube_014.materials.append(mat_metal)
me_cube_014.materials.append(mat_wood)
me_cube_014.update()

# ---- objects
ob_fence = bpy.data.objects.new('Fence', me_cube_004)
ob_fence_001 = bpy.data.objects.new('Fence.001', me_cube_006)
ob_fence_002 = bpy.data.objects.new('Fence.002', me_cube_014)

# ---- transforms, parenting, visibility, modifiers, constraints
ob_fence.location = (0.0, 0.0, 0.0)
ob_fence.rotation_euler = (-0.0, 1.571, 0.0)
ob_fence_001.location = (0.0, 0.0, 0.0)
ob_fence_001.rotation_euler = (-0.0, 1.571, 0.0)
ob_fence_002.location = (9.816, 0.0, 0.0)
ob_fence_002.rotation_euler = (-0.0, 1.571, 0.0)

# ---- collection membership
col_collection.objects.link(ob_fence)
col_collection.objects.link(ob_fence_001)
col_collection.objects.link(ob_fence_002)

# ---- scene / render settings (as saved in the file)
scene.frame_start = 1; scene.frame_end = 250; scene.frame_set(1)
scene.render.engine = 'BLENDER_EEVEE_NEXT'
scene.cycles.sampling_pattern = 'TABULATED_SOBOL'
scene.cycles.use_light_tree = False
scene.view_settings.view_transform = 'Filmic'
bpy.context.view_layer.update()

# ---- added for rendering (the .blend has no active camera and no usable light): camera, sun
cam_auto = bpy.data.cameras.new('AutoCamera')
cam_auto.lens = 50.0
cam_auto.sensor_width = 36.0
cam_auto.clip_end = 1000.0
ob_auto_camera = bpy.data.objects.new('AutoCamera', cam_auto)
scene.collection.objects.link(ob_auto_camera)
ob_auto_camera.location = (14.9709, -14.602, 12.3708)
ob_auto_camera.rotation_euler = (1.09748, -7.21219e-08, 0.694738)
scene.camera = ob_auto_camera
light_auto_sun = bpy.data.lights.new('AutoSun', 'SUN')
light_auto_sun.energy = 3.0
light_auto_sun.angle = 0.0523599
ob_auto_sun = bpy.data.objects.new('AutoSun', light_auto_sun)
scene.collection.objects.link(ob_auto_sun)
ob_auto_sun.rotation_euler = (0.872665, 0.174533, 0.523599)
bpy.context.view_layer.update()
